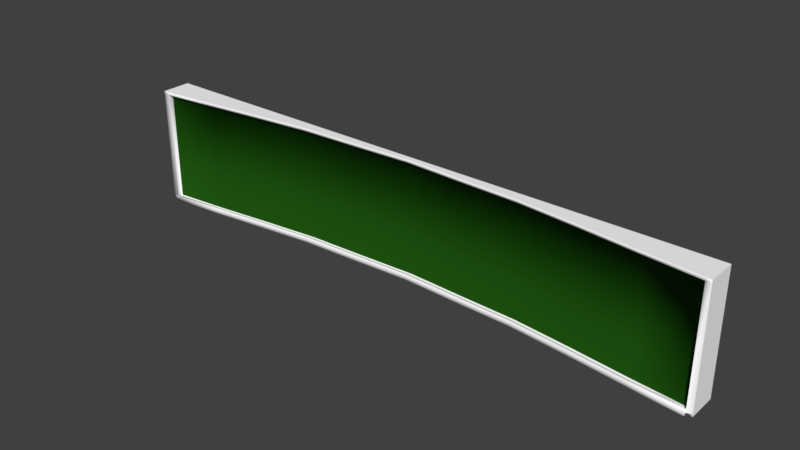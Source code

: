 # Source: Blackboard.blend  (saved by Blender 2.79.0; exported with 4.5.12 LTS)
import bpy
from mathutils import Matrix  # noqa: F401  (used for matrix-valued properties, if any)

bpy.ops.wm.read_factory_settings(use_empty=True)
scene = bpy.context.scene
scene.name = 'Scene'

# ---- collections
col_collection_1 = bpy.data.collections.new('Collection 1'); scene.collection.children.link(col_collection_1)

# ---- materials (node trees are filled in below, after node groups)
mat_material_011 = bpy.data.materials.new('Material.011')
mat_material_011.alpha_threshold = 0.0
mat_material_011.use_transparent_shadow = False
mat_material_011.diffuse_color = (1.0, 1.0, 1.0, 1.0)
mat_material_011.roughness = 0.5
mat_material_005 = bpy.data.materials.new('Material.005')
mat_material_005.alpha_threshold = 0.0
mat_material_005.use_transparent_shadow = False
mat_material_005.diffuse_color = (0.01269, 0.08353, 0.004988, 1.0)
mat_material_005.roughness = 0.5

# ---- material node trees

# ---- world
world_world = bpy.data.worlds.new('World'); scene.world = world_world
world_world.color = (0.05088, 0.05088, 0.05088)
world_world.use_sun_shadow = False
world_world.sun_shadow_jitter_overblur = 0.0
world_world.cycles.sampling_method = 'MANUAL'

# ---- meshes
me_plane = bpy.data.meshes.new('Plane')
me_plane.from_pydata([(-10.0, 0.8419, -2.0), (10.0, 0.8419, -2.0), (-10.0, 0.8419, 2.0), (10.0, 0.8419, 2.0), (-8.0, 0.8419, -2.0), (-6.0, 0.8419, -2.0), (-4.0, 0.8419, -2.0), (-2.0, 0.8419, -2.0), (0.0, 0.8419, -2.0), (2.0, 0.8419, -2.0), (4.0, 0.8419, -2.0), (6.0, 0.8419, -2.0), (8.0, 0.8419, -2.0), (8.0, 0.8419, 2.0), (6.0, 0.8419, 2.0), (4.0, 0.8419, 2.0), (2.0, 0.8419, 2.0), (0.0, 0.8419, 2.0), (-2.0, 0.8419, 2.0), (-4.0, 0.8419, 2.0), (-6.0, 0.8419, 2.0), (-8.0, 0.8419, 2.0), (-10.0, 0.8419, 1.9), (-10.0, 0.8419, -1.9), (10.0, 0.8419, -1.9), (10.0, 0.8419, 1.9), (-8.0, 0.1966, -1.9), (-8.0, 0.1966, 1.9), (-6.0, 0.4368, -1.9), (-6.0, 0.4368, 1.9), (-4.0, 0.6503, -1.9), (-4.0, 0.6503, 1.9), (-2.0, 0.7269, -1.9), (-2.0, 0.7269, 1.9), (0.0, 0.8183, -1.9), (0.0, 0.8183, 1.9), (2.0, 0.7269, -1.9), (2.0, 0.7269, 1.9), (4.0, 0.6503, -1.9), (4.0, 0.6503, 1.9), (6.0, 0.4368, -1.9), (6.0, 0.4368, 1.9), (8.0, 0.1966, -1.9), (8.0, 0.1966, 1.9), (-9.813, 0.8419, 2.0), (-9.813, 0.8419, -2.0), (-9.813, 0.01842, -1.9), (-9.813, 0.01842, 1.9), (9.811, 0.8419, -2.0), (9.811, 0.8419, 2.0), (9.811, 0.01862, -1.9), (9.811, 0.01862, 1.9), (-10.0, -0.1684, -1.9), (-10.0, -0.1684, -2.0), (9.811, -0.1498, -2.0), (10.0, -0.1684, -2.0), (10.0, -0.1684, 1.9), (10.0, -0.1684, 2.0), (-9.813, -0.15, 2.0), (-10.0, -0.1684, 2.0), (-9.813, -0.15, -2.0), (-8.0, 0.02821, -2.0), (-6.0, 0.2684, -2.0), (-4.0, 0.4819, -2.0), (-2.0, 0.5585, -2.0), (0.0, 0.6499, -2.0), (2.0, 0.5585, -2.0), (4.0, 0.4819, -2.0), (6.0, 0.2684, -2.0), (8.0, 0.02821, -2.0), (9.811, -0.1498, 2.0), (8.0, 0.02821, 2.0), (6.0, 0.2684, 2.0), (4.0, 0.4819, 2.0), (2.0, 0.5585, 2.0), (0.0, 0.6499, 2.0), (-2.0, 0.5585, 2.0), (-4.0, 0.4819, 2.0), (-6.0, 0.2684, 2.0), (-8.0, 0.02821, 2.0), (-8.0, 0.02821, 1.9), (-6.0, 0.2684, 1.9), (-4.0, 0.4819, 1.9), (-2.0, 0.5585, 1.9), (0.0, 0.6499, 1.9), (2.0, 0.5585, 1.9), (4.0, 0.4819, 1.9), (6.0, 0.2684, 1.9), (8.0, 0.02821, 1.9), (-10.0, -0.1684, 1.9), (10.0, -0.1684, -1.9), (-8.0, -0.01143, -1.9), (-6.0, 0.2287, -1.9), (-4.0, 0.4423, -1.9), (-2.0, 0.5189, -1.9), (0.0, 0.6102, -1.9), (2.0, 0.5189, -1.9), (4.0, 0.4423, -1.9), (6.0, 0.2287, -1.9), (8.0, -0.01143, -1.9), (-9.813, -0.1896, -1.9), (-9.813, -0.15, 1.9), (9.811, -0.1894, -1.9), (9.811, -0.1498, 1.9), (-9.813, -0.2636, -2.0), (-8.0, -0.08541, -2.0), (-6.0, 0.1548, -2.0), (-4.0, 0.3683, -2.0), (-2.0, 0.4449, -2.0), (0.0, 0.5363, -2.0), (2.0, 0.4449, -2.0), (4.0, 0.3683, -2.0), (6.0, 0.1548, -2.0), (8.0, -0.08541, -2.0), (-8.0, -0.08541, -1.9), (-6.0, 0.1548, -1.9), (-4.0, 0.3683, -1.9), (-2.0, 0.4449, -1.9), (0.0, 0.5363, -1.9), (2.0, 0.4449, -1.9), (4.0, 0.3683, -1.9), (6.0, 0.1548, -1.9), (8.0, -0.08541, -1.9), (9.811, -0.2634, -1.9), (-9.813, -0.2636, -1.9), (9.811, -0.2634, -2.0), (-6.0, 0.2287, -1.813), (-6.0, 0.1548, -1.813), (4.0, 0.3683, -1.813), (4.0, 0.4423, -1.813), (2.0, 0.5189, -1.813), (2.0, 0.4449, -1.813), (9.811, -0.2634, -1.813), (9.811, -0.1894, -1.813), (8.0, -0.01143, -1.813), (8.0, -0.08541, -1.813), (6.0, 0.2287, -1.813), (0.0, 0.6102, -1.813), (-2.0, 0.5189, -1.813), (-4.0, 0.4423, -1.813), (-8.0, -0.01143, -1.813), (-9.813, -0.1896, -1.813), (6.0, 0.1548, -1.813), (0.0, 0.5363, -1.813), (-2.0, 0.4449, -1.813), (-4.0, 0.3683, -1.813), (-8.0, -0.08541, -1.813), (-9.813, -0.2636, -1.813)], [], [(38, 36, 96, 97), (45, 4, 61, 60), (39, 41, 87, 86), (44, 2, 59, 58), (40, 38, 97, 98), (3, 49, 70, 57), (25, 3, 57, 56), (41, 43, 88, 87), (12, 48, 54, 69), (48, 1, 55, 54), (42, 40, 98, 99), (40, 42, 43, 41), (23, 0, 53, 52), (38, 40, 41, 39), (46, 47, 101, 100), (36, 38, 39, 37), (47, 27, 80, 101), (34, 36, 37, 35), (26, 46, 100, 91), (32, 34, 35, 33), (0, 45, 60, 53), (30, 32, 33, 31), (20, 21, 79, 78), (28, 30, 31, 29), (21, 44, 58, 79), (26, 28, 29, 27), (19, 20, 78, 77), (46, 26, 27, 47), (43, 51, 103, 88), (18, 19, 77, 76), (50, 42, 99, 102), (17, 18, 76, 75), (16, 17, 75, 74), (42, 50, 51, 43), (15, 16, 74, 73), (27, 29, 81, 80), (103, 56, 57, 70), (101, 80, 79, 58), (80, 81, 78, 79), (81, 82, 77, 78), (82, 83, 76, 77), (83, 84, 75, 76), (84, 85, 74, 75), (85, 86, 73, 74), (86, 87, 72, 73), (87, 88, 71, 72), (62, 63, 107, 106), (119, 120, 128, 131), (61, 62, 106, 105), (68, 69, 113, 112), (69, 54, 125, 113), (124, 114, 146, 147), (60, 61, 105, 104), (123, 102, 133, 132), (67, 68, 112, 111), (54, 55, 90, 102), (102, 90, 56, 103), (52, 100, 101, 89), (53, 60, 100, 52), (89, 101, 58, 59), (120, 121, 142, 128), (88, 103, 70, 71), (2, 22, 89, 59), (4, 5, 62, 61), (51, 50, 102, 103), (37, 39, 86, 85), (22, 23, 52, 89), (5, 6, 63, 62), (36, 34, 95, 96), (1, 24, 90, 55), (6, 7, 64, 63), (35, 37, 85, 84), (24, 25, 56, 90), (7, 8, 65, 64), (34, 32, 94, 95), (8, 9, 66, 65), (33, 35, 84, 83), (9, 10, 67, 66), (32, 30, 93, 94), (10, 11, 68, 67), (31, 33, 83, 82), (11, 12, 69, 68), (30, 28, 92, 93), (49, 13, 71, 70), (29, 31, 82, 81), (13, 14, 72, 71), (28, 26, 91, 92), (14, 15, 73, 72), (112, 113, 122, 121), (111, 112, 121, 120), (110, 111, 120, 119), (109, 110, 119, 118), (108, 109, 118, 117), (107, 108, 117, 116), (106, 107, 116, 115), (105, 106, 115, 114), (104, 105, 114, 124), (113, 125, 123, 122), (93, 92, 126, 139), (122, 123, 132, 135), (63, 64, 108, 107), (97, 96, 130, 129), (121, 122, 135, 142), (64, 65, 109, 108), (65, 66, 110, 109), (114, 115, 127, 146), (54, 102, 123, 125), (102, 99, 134, 133), (100, 60, 104, 124), (66, 67, 111, 110), (130, 137, 143, 131), (139, 126, 127, 145), (129, 130, 131, 128), (133, 134, 135, 132), (126, 140, 146, 127), (140, 141, 147, 146), (134, 136, 142, 135), (137, 138, 144, 143), (136, 129, 128, 142), (138, 139, 145, 144), (96, 95, 137, 130), (92, 91, 140, 126), (118, 119, 131, 143), (91, 100, 141, 140), (99, 98, 136, 134), (117, 118, 143, 144), (95, 94, 138, 137), (116, 117, 144, 145), (100, 124, 147, 141), (98, 97, 129, 136), (115, 116, 145, 127), (94, 93, 139, 138)])
me_plane.polygons.foreach_set('use_smooth', [1, 0, 1, 0, 1, 0, 0, 1, 0, 0, 1, 1, 0, 1, 1, 1, 1, 1, 1, 1, 0, 1, 0, 1, 0, 1, 0, 1, 1, 0, 1, 0, 0, 1, 0, 1, 1, 1, 1, 1, 1, 1, 1, 1, 1, 1, 0, 1, 0, 0, 0, 1, 0, 1, 0, 1, 1, 1, 1, 1, 1, 1, 0, 0, 1, 1, 0, 0, 1, 0, 0, 1, 0, 0, 1, 0, 1, 0, 1, 0, 1, 0, 1, 0, 1, 0, 1, 0, 1, 1, 1, 1, 1, 1, 1, 1, 1, 1, 1, 1, 0, 1, 1, 0, 0, 1, 1, 1, 1, 0, 1, 1, 1, 1, 1, 1, 1, 1, 1, 1, 1, 1, 1, 1, 1, 1, 1, 1, 1, 1, 1, 1])
me_plane.polygons.foreach_set('material_index', [0, 0, 0, 0, 0, 0, 0, 0, 0, 0, 0, 1, 0, 1, 0, 1, 0, 1, 0, 1, 0, 1, 0, 1, 0, 1, 0, 1, 0, 0, 0, 0, 0, 1, 0, 0, 0, 0, 0, 0, 0, 0, 0, 0, 0, 0, 0, 0, 0, 0, 0, 0, 0, 0, 0, 0, 0, 0, 0, 0, 0, 0, 0, 0, 0, 0, 0, 0, 0, 0, 0, 0, 0, 0, 0, 0, 0, 0, 0, 0, 0, 0, 0, 0, 0, 0, 0, 0, 0, 0, 0, 0, 0, 0, 0, 0, 0, 0, 0, 0, 0, 0, 0, 0, 0, 0, 0, 0, 0, 0, 0, 0, 0, 0, 0, 0, 0, 0, 0, 0, 0, 0, 0, 0, 0, 0, 0, 0, 0, 0, 0, 0])
me_plane.materials.append(mat_material_011)
me_plane.materials.append(mat_material_005)
me_plane.use_remesh_preserve_volume = False
me_plane.use_remesh_preserve_attributes = False
me_plane.use_mirror_vertex_groups = False
me_plane.update()

# ---- objects
ob_blackboard = bpy.data.objects.new('Blackboard', me_plane)

# ---- transforms, parenting, visibility, modifiers, constraints
ob_blackboard.location = (0.0, 0.0, 0.0)
ob_blackboard.lineart.crease_threshold = 0.0

# ---- collection membership
col_collection_1.objects.link(ob_blackboard)

# ---- scene / render settings (as saved in the file)
scene.frame_start = 1; scene.frame_end = 250; scene.frame_set(1)
scene.render.engine = 'BLENDER_EEVEE_NEXT'
scene.render.resolution_percentage = 50
scene.render.dither_intensity = 0.0
scene.cycles.use_denoising = False
scene.cycles.samples = 128
scene.cycles.sampling_pattern = 'TABULATED_SOBOL'
scene.cycles.use_adaptive_sampling = False
scene.cycles.use_light_tree = False
scene.cycles.blur_glossy = 0.0
scene.cycles.sample_clamp_indirect = 0.0
scene.view_settings.view_transform = 'Standard'
bpy.context.view_layer.update()

# ---- added for rendering (the .blend has no active camera and no usable light): camera, sun
cam_auto = bpy.data.cameras.new('AutoCamera')
cam_auto.lens = 50.0
cam_auto.sensor_width = 36.0
cam_auto.clip_end = 1000.0
ob_auto_camera = bpy.data.objects.new('AutoCamera', cam_auto)
scene.collection.objects.link(ob_auto_camera)
ob_auto_camera.location = (18.8987, -22.3892, 15.1189)
ob_auto_camera.rotation_euler = (1.09748, -7.21219e-08, 0.694738)
scene.camera = ob_auto_camera
light_auto_sun = bpy.data.lights.new('AutoSun', 'SUN')
light_auto_sun.energy = 3.0
light_auto_sun.angle = 0.0523599
ob_auto_sun = bpy.data.objects.new('AutoSun', light_auto_sun)
scene.collection.objects.link(ob_auto_sun)
ob_auto_sun.rotation_euler = (0.872665, 0.174533, 0.523599)
bpy.context.view_layer.update()
